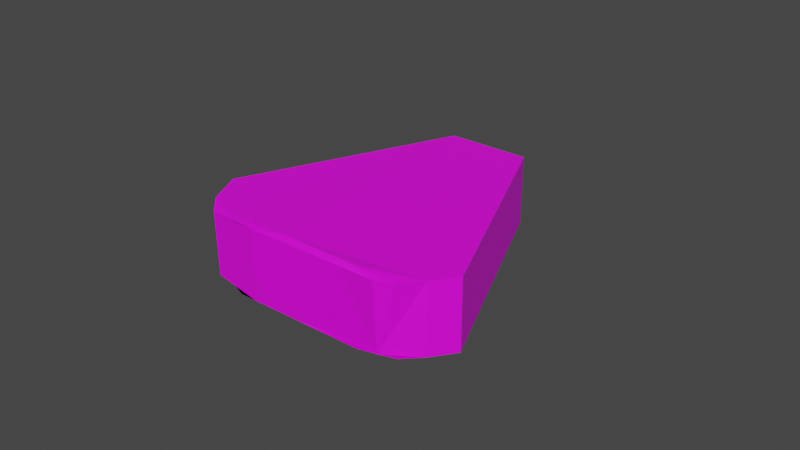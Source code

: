 # Source: pinapple_1.blend  (saved by Blender 2.80.75; exported with 4.5.12 LTS)
import bpy
from mathutils import Matrix  # noqa: F401  (used for matrix-valued properties, if any)

bpy.ops.wm.read_factory_settings(use_empty=True)
scene = bpy.context.scene
scene.name = 'Scene'

# ---- collections
col_collection = bpy.data.collections.new('Collection'); scene.collection.children.link(col_collection)

# ---- images (referenced by path relative to the original .blend; pixels are not part of the script)
import os
ASSET_DIR = os.environ.get("B2B_ASSET_DIR", "")  # directory of the original .blend (textures are referenced by path, not embedded)
HERE = os.path.dirname(os.path.abspath(__file__))  # packed textures are extracted next to this script under _unpacked/

def load_image(name, relpath, width, height, colorspace="sRGB"):
    """Load a texture the original file referenced (path relative to the .blend, or extracted next to this script)."""
    p = next((c for c in (os.path.join(HERE, relpath), os.path.join(ASSET_DIR, relpath)) if relpath and os.path.exists(c)), "")
    if p:
        img = bpy.data.images.load(p, check_existing=True)
        img.name = name
    else:  # same state as the original file: an image datablock whose file is absent (Cycles renders it pink)
        img = bpy.data.images.new(name, width, height)
        img.source = "FILE"
        img.filepath = "//" + (relpath or name)
    img.colorspace_settings.name = colorspace
    return img
img_pinapple_jpg_001 = load_image('pinapple.jpg.001', 'pinapple.jpg', 1024, 1024, 'sRGB')

# ---- materials (node trees are filled in below, after node groups)
mat_material_006 = bpy.data.materials.new('Material.006')
mat_material_006.use_transparent_shadow = False

# ---- material node trees
mat_material_006.use_nodes = True; mat_material_006.node_tree.nodes.clear()
_N = mat_material_006.node_tree.nodes; _L = mat_material_006.node_tree.links
n0 = _N.new('ShaderNodeOutputMaterial'); n0.name = 'Material Output'; n0.location = (300, 300)
n1 = _N.new('ShaderNodeBsdfPrincipled'); n1.name = 'Principled BSDF'; n1.location = (10, 300)
n1.distribution = 'GGX'
n1.subsurface_method = 'BURLEY'
n1.inputs[3].default_value = 1.45
n1.inputs[27].default_value = (0.0, 0.0, 0.0, 1.0)
n1.inputs[28].default_value = 1.0
n2 = _N.new('ShaderNodeTexImage'); n2.name = 'Image Texture'; n2.location = (-280, 280)
n2.image = img_pinapple_jpg_001
_L.new(n1.outputs[0], n0.inputs[0])
_L.new(n2.outputs[0], n1.inputs[0])
n0.is_active_output = True

# ---- world
world_world = bpy.data.worlds.new('World'); scene.world = world_world
world_world.use_nodes = True; world_world.node_tree.nodes.clear()
_N = world_world.node_tree.nodes; _L = world_world.node_tree.links
n0 = _N.new('ShaderNodeOutputWorld'); n0.name = 'World Output'; n0.location = (300, 300)
n1 = _N.new('ShaderNodeBackground'); n1.name = 'Background'; n1.location = (10, 300)
n1.inputs[0].default_value = (0.05088, 0.05088, 0.05088, 1.0)
_L.new(n1.outputs[0], n0.inputs[0])
n0.is_active_output = True
world_world.color = (0.05088, 0.05088, 0.05088)
world_world.use_sun_shadow = False
world_world.sun_shadow_jitter_overblur = 0.0

# ---- meshes
me_cube_006 = bpy.data.meshes.new('Cube.006')
me_cube_006.from_pydata([(-1.0, -0.5696, -1.0), (-1.0, -0.5696, -0.4815), (-0.3099, 1.0, -1.0), (-0.3099, 1.0, -0.4815), (1.0, -0.6366, -1.0), (1.0, -0.6366, -0.4815), (0.3099, 1.0, -1.0), (0.3099, 1.0, -0.4815), (0.0, -1.0, -0.4815), (-0.5, -1.0, -0.4815), (-0.7674, -0.9509, -0.5062), (-0.25, -1.0, -0.4815), (-0.875, -0.8351, -0.4815), (-0.625, -0.9491, -0.4815), (-0.375, -1.0, -0.4815), (-0.1304, -0.9545, -0.4591), (0.459, -0.9673, -0.4543), (0.25, -1.0, -0.4815), (0.75, -0.95, -0.4815), (0.125, -1.0, -0.4815), (0.625, -1.0, -0.4815), (0.375, -1.0, -0.4815), (0.875, -0.8093, -0.4815), (0.0, -1.0, -1.0), (0.5, -1.0, -1.0), (-0.5, -1.0, -1.0), (0.7572, -0.9285, -1.0), (-0.25, -1.0, -1.0), (0.25, -1.0, -1.0), (-0.7364, -0.9646, -0.9605), (0.875, -0.8093, -1.0), (-0.125, -1.0, -1.0), (0.375, -1.0, -1.0), (-0.625, -0.9491, -1.0), (0.633, -0.9728, -0.9954), (-0.375, -1.0, -1.0), (0.125, -1.0, -1.0), (-0.875, -0.8351, -1.0)], [], [(0, 1, 3, 2), (2, 3, 7, 6), (6, 7, 5, 4), (4, 5, 22, 18, 20, 16, 21, 17, 19, 8, 15, 11, 14, 9, 13, 10, 12, 1, 0, 37, 29, 33, 25, 35, 27, 31, 23, 36, 28, 32, 24, 34, 26, 30), (2, 6, 4, 30, 26, 34, 24, 32, 28, 36, 23, 31, 27, 35, 25, 33, 29, 37, 0), (7, 3, 1, 12, 10, 13, 9, 14, 11, 15, 8, 19, 17, 21, 16, 20, 18, 22, 5)])
_uv = me_cube_006.uv_layers.new(name='UVMap')
_uv.uv.foreach_set('vector', [0.375, 0.0, 0.625, 0.0, 0.625, 0.25, 0.375, 0.25, 0.375, 0.25, 0.625, 0.25, 0.625, 0.5, 0.375, 0.5, 0.375, 0.5, 0.625, 0.5, 0.625, 0.75, 0.375, 0.75, 0.375, 0.75, 0.625, 0.75, 0.625, 0.7656, 0.625, 0.7812, 0.625, 0.7969, 0.625, 0.8125, 0.625, 0.8281, 0.625, 0.8438, 0.625, 0.8594, 0.625, 0.875, 0.625, 0.8906, 0.625, 0.9062, 0.625, 0.9219, 0.625, 0.9375, 0.625, 0.9531, 0.625, 0.9688, 0.625, 0.9844, 0.625, 1.0, 0.375, 1.0, 0.375, 0.9844, 0.375, 0.9688, 0.375, 0.9531, 0.375, 0.9375, 0.375, 0.9219, 0.375, 0.9062, 0.375, 0.8906, 0.375, 0.875, 0.375, 0.8594, 0.375, 0.8438, 0.375, 0.8281, 0.375, 0.8125, 0.375, 0.7969, 0.375, 0.7812, 0.375, 0.7656, 0.125, 0.5, 0.375, 0.5, 0.375, 0.75, 0.3594, 0.75, 0.3438, 0.75, 0.3281, 0.75, 0.3125, 0.75, 0.2969, 0.75, 0.2812, 0.75, 0.2656, 0.75, 0.25, 0.75, 0.2344, 0.75, 0.2188, 0.75, 0.2031, 0.75, 0.1875, 0.75, 0.1719, 0.75, 0.1562, 0.75, 0.1406, 0.75, 0.125, 0.75, 0.625, 0.5, 0.875, 0.5, 0.875, 0.75, 0.8594, 0.75, 0.8438, 0.75, 0.8281, 0.75, 0.8125, 0.75, 0.7969, 0.75, 0.7812, 0.75, 0.7656, 0.75, 0.75, 0.75, 0.7344, 0.75, 0.7188, 0.75, 0.7031, 0.75, 0.6875, 0.75, 0.6719, 0.75, 0.6562, 0.75, 0.6406, 0.75, 0.625, 0.75])
me_cube_006.materials.append(mat_material_006)
me_cube_006.use_remesh_preserve_volume = False
me_cube_006.use_remesh_preserve_attributes = False
me_cube_006.use_mirror_vertex_groups = False
me_cube_006.update()

# ---- objects
ob_cube = bpy.data.objects.new('Cube', me_cube_006)

# ---- transforms, parenting, visibility, modifiers, constraints
ob_cube.location = (0.0, 0.0, 0.2897)
ob_cube.scale = (0.04347, 0.04347, 0.04347)
ob_cube.lineart.crease_threshold = 0.0

# ---- collection membership
col_collection.objects.link(ob_cube)

# ---- scene / render settings (as saved in the file)
scene.frame_start = 1; scene.frame_end = 250; scene.frame_set(211)
scene.render.engine = 'BLENDER_EEVEE_NEXT'
scene.cycles.use_denoising = False
scene.cycles.samples = 128
scene.cycles.sampling_pattern = 'TABULATED_SOBOL'
scene.cycles.use_adaptive_sampling = False
scene.cycles.use_light_tree = False
scene.view_settings.view_transform = 'Filmic'
bpy.context.view_layer.update()

# ---- added for rendering (the .blend has no active camera and no usable light): camera, sun
cam_auto = bpy.data.cameras.new('AutoCamera')
cam_auto.lens = 50.0
cam_auto.sensor_width = 36.0
cam_auto.clip_end = 1000.0
ob_auto_camera = bpy.data.objects.new('AutoCamera', cam_auto)
scene.collection.objects.link(ob_auto_camera)
ob_auto_camera.location = (0.185045, -0.222054, 0.406075)
ob_auto_camera.rotation_euler = (1.09748, -7.21219e-08, 0.694738)
scene.camera = ob_auto_camera
light_auto_sun = bpy.data.lights.new('AutoSun', 'SUN')
light_auto_sun.energy = 3.0
light_auto_sun.angle = 0.0523599
ob_auto_sun = bpy.data.objects.new('AutoSun', light_auto_sun)
scene.collection.objects.link(ob_auto_sun)
ob_auto_sun.rotation_euler = (0.872665, 0.174533, 0.523599)
bpy.context.view_layer.update()
